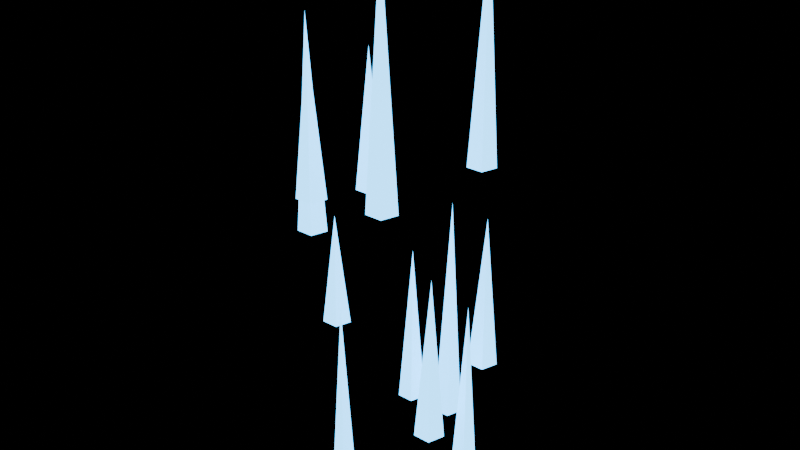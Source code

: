 # Source: focus-flame.blend  (saved by Blender 5.2.44; exported with 4.5.12 LTS)
import bpy
from mathutils import Matrix  # noqa: F401  (used for matrix-valued properties, if any)

bpy.ops.wm.read_factory_settings(use_empty=True)
scene = bpy.context.scene
scene.name = 'Scene'

# ---- materials (node trees are filled in below, after node groups)
mat_focusflame = bpy.data.materials.new('FocusFlame')

# ---- material node trees
mat_focusflame.use_nodes = True; mat_focusflame.node_tree.nodes.clear()
_N = mat_focusflame.node_tree.nodes; _L = mat_focusflame.node_tree.links
n0 = _N.new('ShaderNodeBsdfPrincipled'); n0.name = 'Principled BSDF'; n0.location = (-200, 100)
n0.inputs[0].default_value = (0.1, 0.6, 1.0, 1.0)
n0.inputs[10].default_value = 0.005
n0.inputs[27].default_value = (0.08, 0.5, 1.0, 1.0)
n0.inputs[28].default_value = 5.0
n1 = _N.new('ShaderNodeOutputMaterial'); n1.name = 'Material Output'; n1.location = (200, 100)
_L.new(n0.outputs[0], n1.inputs[0])
n1.is_active_output = True

# ---- meshes
me_cone = bpy.data.meshes.new('Cone')
me_cone.from_pydata([(0.0, 0.018, -0.1275), (0.01712, 0.005562, -0.1275), (0.01058, -0.01456, -0.1275), (-0.01058, -0.01456, -0.1275), (-0.01712, 0.005562, -0.1275), (0.0, 0.0, 0.1275)], [], [(0, 5, 1), (1, 5, 2), (2, 5, 3), (0, 1, 2, 3, 4), (3, 5, 4), (4, 5, 0)])
_uv = me_cone.uv_layers.new(name='UVMap')
_uv.uv.foreach_set('vector', [0.25, 0.49, 0.25, 0.25, 0.4783, 0.3242, 0.4783, 0.3242, 0.25, 0.25, 0.3911, 0.05584, 0.3911, 0.05584, 0.25, 0.25, 0.1089, 0.05584, 0.75, 0.49, 0.9783, 0.3242, 0.8911, 0.05584, 0.6089, 0.05584, 0.5217, 0.3242, 0.1089, 0.05584, 0.25, 0.25, 0.02175, 0.3242, 0.02175, 0.3242, 0.25, 0.25, 0.25, 0.49])
me_cone.materials.append(mat_focusflame)
me_cone.update()
me_cone_001 = bpy.data.meshes.new('Cone.001')
me_cone_001.from_pydata([(0.0, 0.018, -0.09475), (0.01712, 0.005562, -0.09475), (0.01058, -0.01456, -0.09475), (-0.01058, -0.01456, -0.09475), (-0.01712, 0.005562, -0.09475), (0.0, 0.0, 0.09475)], [], [(0, 5, 1), (1, 5, 2), (2, 5, 3), (0, 1, 2, 3, 4), (3, 5, 4), (4, 5, 0)])
_uv = me_cone_001.uv_layers.new(name='UVMap')
_uv.uv.foreach_set('vector', [0.25, 0.49, 0.25, 0.25, 0.4783, 0.3242, 0.4783, 0.3242, 0.25, 0.25, 0.3911, 0.05584, 0.3911, 0.05584, 0.25, 0.25, 0.1089, 0.05584, 0.75, 0.49, 0.9783, 0.3242, 0.8911, 0.05584, 0.6089, 0.05584, 0.5217, 0.3242, 0.1089, 0.05584, 0.25, 0.25, 0.02175, 0.3242, 0.02175, 0.3242, 0.25, 0.25, 0.25, 0.49])
me_cone_001.materials.append(mat_focusflame)
me_cone_001.update()
me_cone_002 = bpy.data.meshes.new('Cone.002')
me_cone_002.from_pydata([(0.0, 0.018, -0.1363), (0.01712, 0.005562, -0.1363), (0.01058, -0.01456, -0.1363), (-0.01058, -0.01456, -0.1363), (-0.01712, 0.005562, -0.1363), (0.0, 0.0, 0.1363)], [], [(0, 5, 1), (1, 5, 2), (2, 5, 3), (0, 1, 2, 3, 4), (3, 5, 4), (4, 5, 0)])
_uv = me_cone_002.uv_layers.new(name='UVMap')
_uv.uv.foreach_set('vector', [0.25, 0.49, 0.25, 0.25, 0.4783, 0.3242, 0.4783, 0.3242, 0.25, 0.25, 0.3911, 0.05584, 0.3911, 0.05584, 0.25, 0.25, 0.1089, 0.05584, 0.75, 0.49, 0.9783, 0.3242, 0.8911, 0.05584, 0.6089, 0.05584, 0.5217, 0.3242, 0.1089, 0.05584, 0.25, 0.25, 0.02175, 0.3242, 0.02175, 0.3242, 0.25, 0.25, 0.25, 0.49])
me_cone_002.materials.append(mat_focusflame)
me_cone_002.update()
me_cone_003 = bpy.data.meshes.new('Cone.003')
me_cone_003.from_pydata([(0.0, 0.018, -0.1503), (0.01712, 0.005562, -0.1503), (0.01058, -0.01456, -0.1503), (-0.01058, -0.01456, -0.1503), (-0.01712, 0.005562, -0.1503), (0.0, 0.0, 0.1503)], [], [(0, 5, 1), (1, 5, 2), (2, 5, 3), (0, 1, 2, 3, 4), (3, 5, 4), (4, 5, 0)])
_uv = me_cone_003.uv_layers.new(name='UVMap')
_uv.uv.foreach_set('vector', [0.25, 0.49, 0.25, 0.25, 0.4783, 0.3242, 0.4783, 0.3242, 0.25, 0.25, 0.3911, 0.05584, 0.3911, 0.05584, 0.25, 0.25, 0.1089, 0.05584, 0.75, 0.49, 0.9783, 0.3242, 0.8911, 0.05584, 0.6089, 0.05584, 0.5217, 0.3242, 0.1089, 0.05584, 0.25, 0.25, 0.02175, 0.3242, 0.02175, 0.3242, 0.25, 0.25, 0.25, 0.49])
me_cone_003.materials.append(mat_focusflame)
me_cone_003.update()
me_cone_004 = bpy.data.meshes.new('Cone.004')
me_cone_004.from_pydata([(0.0, 0.018, -0.108), (0.01712, 0.005562, -0.108), (0.01058, -0.01456, -0.108), (-0.01058, -0.01456, -0.108), (-0.01712, 0.005562, -0.108), (0.0, 0.0, 0.108)], [], [(0, 5, 1), (1, 5, 2), (2, 5, 3), (0, 1, 2, 3, 4), (3, 5, 4), (4, 5, 0)])
_uv = me_cone_004.uv_layers.new(name='UVMap')
_uv.uv.foreach_set('vector', [0.25, 0.49, 0.25, 0.25, 0.4783, 0.3242, 0.4783, 0.3242, 0.25, 0.25, 0.3911, 0.05584, 0.3911, 0.05584, 0.25, 0.25, 0.1089, 0.05584, 0.75, 0.49, 0.9783, 0.3242, 0.8911, 0.05584, 0.6089, 0.05584, 0.5217, 0.3242, 0.1089, 0.05584, 0.25, 0.25, 0.02175, 0.3242, 0.02175, 0.3242, 0.25, 0.25, 0.25, 0.49])
me_cone_004.materials.append(mat_focusflame)
me_cone_004.update()
me_cone_005 = bpy.data.meshes.new('Cone.005')
me_cone_005.from_pydata([(0.0, 0.018, -0.08968), (0.01712, 0.005562, -0.08968), (0.01058, -0.01456, -0.08968), (-0.01058, -0.01456, -0.08968), (-0.01712, 0.005562, -0.08968), (0.0, 0.0, 0.08968)], [], [(0, 5, 1), (1, 5, 2), (2, 5, 3), (0, 1, 2, 3, 4), (3, 5, 4), (4, 5, 0)])
_uv = me_cone_005.uv_layers.new(name='UVMap')
_uv.uv.foreach_set('vector', [0.25, 0.49, 0.25, 0.25, 0.4783, 0.3242, 0.4783, 0.3242, 0.25, 0.25, 0.3911, 0.05584, 0.3911, 0.05584, 0.25, 0.25, 0.1089, 0.05584, 0.75, 0.49, 0.9783, 0.3242, 0.8911, 0.05584, 0.6089, 0.05584, 0.5217, 0.3242, 0.1089, 0.05584, 0.25, 0.25, 0.02175, 0.3242, 0.02175, 0.3242, 0.25, 0.25, 0.25, 0.49])
me_cone_005.materials.append(mat_focusflame)
me_cone_005.update()
me_cone_006 = bpy.data.meshes.new('Cone.006')
me_cone_006.from_pydata([(0.0, 0.018, -0.07239), (0.01712, 0.005562, -0.07239), (0.01058, -0.01456, -0.07239), (-0.01058, -0.01456, -0.07239), (-0.01712, 0.005562, -0.07239), (0.0, 0.0, 0.07239)], [], [(0, 5, 1), (1, 5, 2), (2, 5, 3), (0, 1, 2, 3, 4), (3, 5, 4), (4, 5, 0)])
_uv = me_cone_006.uv_layers.new(name='UVMap')
_uv.uv.foreach_set('vector', [0.25, 0.49, 0.25, 0.25, 0.4783, 0.3242, 0.4783, 0.3242, 0.25, 0.25, 0.3911, 0.05584, 0.3911, 0.05584, 0.25, 0.25, 0.1089, 0.05584, 0.75, 0.49, 0.9783, 0.3242, 0.8911, 0.05584, 0.6089, 0.05584, 0.5217, 0.3242, 0.1089, 0.05584, 0.25, 0.25, 0.02175, 0.3242, 0.02175, 0.3242, 0.25, 0.25, 0.25, 0.49])
me_cone_006.materials.append(mat_focusflame)
me_cone_006.update()
me_cone_007 = bpy.data.meshes.new('Cone.007')
me_cone_007.from_pydata([(0.0, 0.018, -0.1285), (0.01712, 0.005562, -0.1285), (0.01058, -0.01456, -0.1285), (-0.01058, -0.01456, -0.1285), (-0.01712, 0.005562, -0.1285), (0.0, 0.0, 0.1285)], [], [(0, 5, 1), (1, 5, 2), (2, 5, 3), (0, 1, 2, 3, 4), (3, 5, 4), (4, 5, 0)])
_uv = me_cone_007.uv_layers.new(name='UVMap')
_uv.uv.foreach_set('vector', [0.25, 0.49, 0.25, 0.25, 0.4783, 0.3242, 0.4783, 0.3242, 0.25, 0.25, 0.3911, 0.05584, 0.3911, 0.05584, 0.25, 0.25, 0.1089, 0.05584, 0.75, 0.49, 0.9783, 0.3242, 0.8911, 0.05584, 0.6089, 0.05584, 0.5217, 0.3242, 0.1089, 0.05584, 0.25, 0.25, 0.02175, 0.3242, 0.02175, 0.3242, 0.25, 0.25, 0.25, 0.49])
me_cone_007.materials.append(mat_focusflame)
me_cone_007.update()
me_cone_008 = bpy.data.meshes.new('Cone.008')
me_cone_008.from_pydata([(0.0, 0.018, -0.08984), (0.01712, 0.005562, -0.08984), (0.01058, -0.01456, -0.08984), (-0.01058, -0.01456, -0.08984), (-0.01712, 0.005562, -0.08984), (0.0, 0.0, 0.08984)], [], [(0, 5, 1), (1, 5, 2), (2, 5, 3), (0, 1, 2, 3, 4), (3, 5, 4), (4, 5, 0)])
_uv = me_cone_008.uv_layers.new(name='UVMap')
_uv.uv.foreach_set('vector', [0.25, 0.49, 0.25, 0.25, 0.4783, 0.3242, 0.4783, 0.3242, 0.25, 0.25, 0.3911, 0.05584, 0.3911, 0.05584, 0.25, 0.25, 0.1089, 0.05584, 0.75, 0.49, 0.9783, 0.3242, 0.8911, 0.05584, 0.6089, 0.05584, 0.5217, 0.3242, 0.1089, 0.05584, 0.25, 0.25, 0.02175, 0.3242, 0.02175, 0.3242, 0.25, 0.25, 0.25, 0.49])
me_cone_008.materials.append(mat_focusflame)
me_cone_008.update()
me_cone_009 = bpy.data.meshes.new('Cone.009')
me_cone_009.from_pydata([(0.0, 0.018, -0.1428), (0.01712, 0.005562, -0.1428), (0.01058, -0.01456, -0.1428), (-0.01058, -0.01456, -0.1428), (-0.01712, 0.005562, -0.1428), (0.0, 0.0, 0.1428)], [], [(0, 5, 1), (1, 5, 2), (2, 5, 3), (0, 1, 2, 3, 4), (3, 5, 4), (4, 5, 0)])
_uv = me_cone_009.uv_layers.new(name='UVMap')
_uv.uv.foreach_set('vector', [0.25, 0.49, 0.25, 0.25, 0.4783, 0.3242, 0.4783, 0.3242, 0.25, 0.25, 0.3911, 0.05584, 0.3911, 0.05584, 0.25, 0.25, 0.1089, 0.05584, 0.75, 0.49, 0.9783, 0.3242, 0.8911, 0.05584, 0.6089, 0.05584, 0.5217, 0.3242, 0.1089, 0.05584, 0.25, 0.25, 0.02175, 0.3242, 0.02175, 0.3242, 0.25, 0.25, 0.25, 0.49])
me_cone_009.materials.append(mat_focusflame)
me_cone_009.update()
me_cone_010 = bpy.data.meshes.new('Cone.010')
me_cone_010.from_pydata([(0.0, 0.018, -0.1425), (0.01712, 0.005562, -0.1425), (0.01058, -0.01456, -0.1425), (-0.01058, -0.01456, -0.1425), (-0.01712, 0.005562, -0.1425), (0.0, 0.0, 0.1425)], [], [(0, 5, 1), (1, 5, 2), (2, 5, 3), (0, 1, 2, 3, 4), (3, 5, 4), (4, 5, 0)])
_uv = me_cone_010.uv_layers.new(name='UVMap')
_uv.uv.foreach_set('vector', [0.25, 0.49, 0.25, 0.25, 0.4783, 0.3242, 0.4783, 0.3242, 0.25, 0.25, 0.3911, 0.05584, 0.3911, 0.05584, 0.25, 0.25, 0.1089, 0.05584, 0.75, 0.49, 0.9783, 0.3242, 0.8911, 0.05584, 0.6089, 0.05584, 0.5217, 0.3242, 0.1089, 0.05584, 0.25, 0.25, 0.02175, 0.3242, 0.02175, 0.3242, 0.25, 0.25, 0.25, 0.49])
me_cone_010.materials.append(mat_focusflame)
me_cone_010.update()
me_cone_011 = bpy.data.meshes.new('Cone.011')
me_cone_011.from_pydata([(0.0, 0.018, -0.1006), (0.01712, 0.005562, -0.1006), (0.01058, -0.01456, -0.1006), (-0.01058, -0.01456, -0.1006), (-0.01712, 0.005562, -0.1006), (0.0, 0.0, 0.1006)], [], [(0, 5, 1), (1, 5, 2), (2, 5, 3), (0, 1, 2, 3, 4), (3, 5, 4), (4, 5, 0)])
_uv = me_cone_011.uv_layers.new(name='UVMap')
_uv.uv.foreach_set('vector', [0.25, 0.49, 0.25, 0.25, 0.4783, 0.3242, 0.4783, 0.3242, 0.25, 0.25, 0.3911, 0.05584, 0.3911, 0.05584, 0.25, 0.25, 0.1089, 0.05584, 0.75, 0.49, 0.9783, 0.3242, 0.8911, 0.05584, 0.6089, 0.05584, 0.5217, 0.3242, 0.1089, 0.05584, 0.25, 0.25, 0.02175, 0.3242, 0.02175, 0.3242, 0.25, 0.25, 0.25, 0.49])
me_cone_011.materials.append(mat_focusflame)
me_cone_011.update()

# ---- objects
ob_cone = bpy.data.objects.new('Cone', me_cone)
ob_cone_001 = bpy.data.objects.new('Cone.001', me_cone_001)
ob_cone_002 = bpy.data.objects.new('Cone.002', me_cone_002)
ob_cone_003 = bpy.data.objects.new('Cone.003', me_cone_003)
ob_cone_004 = bpy.data.objects.new('Cone.004', me_cone_004)
ob_cone_005 = bpy.data.objects.new('Cone.005', me_cone_005)
ob_cone_006 = bpy.data.objects.new('Cone.006', me_cone_006)
ob_cone_007 = bpy.data.objects.new('Cone.007', me_cone_007)
ob_cone_008 = bpy.data.objects.new('Cone.008', me_cone_008)
ob_cone_009 = bpy.data.objects.new('Cone.009', me_cone_009)
ob_cone_010 = bpy.data.objects.new('Cone.010', me_cone_010)
ob_cone_011 = bpy.data.objects.new('Cone.011', me_cone_011)

# ---- transforms, parenting, visibility, modifiers, constraints
ob_cone.location = (0.1, 0.0, -0.285)
ob_cone_001.location = (0.0866, 0.05, -0.1661)
ob_cone_002.location = (0.05, 0.0866, 0.106)
ob_cone_003.location = (6.123e-18, 0.1, -0.2478)
ob_cone_004.location = (-0.05, 0.0866, -0.2821)
ob_cone_005.location = (-0.0866, 0.05, 0.003213)
ob_cone_006.location = (-0.1, 1.225e-17, -0.1807)
ob_cone_007.location = (-0.0866, -0.05, 0.02696)
ob_cone_008.location = (-0.05, -0.0866, 0.05356)
ob_cone_009.location = (-1.837e-17, -0.1, -0.2961)
ob_cone_010.location = (0.05, -0.0866, 0.1189)
ob_cone_011.location = (0.0866, -0.05, -0.2067)

# ---- collection membership
scene.collection.objects.link(ob_cone)
scene.collection.objects.link(ob_cone_001)
scene.collection.objects.link(ob_cone_002)
scene.collection.objects.link(ob_cone_003)
scene.collection.objects.link(ob_cone_004)
scene.collection.objects.link(ob_cone_005)
scene.collection.objects.link(ob_cone_006)
scene.collection.objects.link(ob_cone_007)
scene.collection.objects.link(ob_cone_008)
scene.collection.objects.link(ob_cone_009)
scene.collection.objects.link(ob_cone_010)
scene.collection.objects.link(ob_cone_011)

# ---- scene / render settings (as saved in the file)
scene.frame_start = 1; scene.frame_end = 250; scene.frame_set(1)
scene.render.engine = 'BLENDER_EEVEE_NEXT'
scene.render.bake_bias = 0.0
scene.render.bake_samples = 0
scene.render.compositor_device = 'GPU'
scene.eevee.use_volume_custom_range = False
scene.eevee.fast_gi_thickness_near = 0.1
scene.eevee.fast_gi_thickness_far = 0.0
scene.eevee.ray_tracing_options.screen_trace_thickness = 0.1
bpy.context.view_layer.update()

# ---- added for rendering (the .blend has no active camera): camera
cam_auto = bpy.data.cameras.new('AutoCamera')
cam_auto.lens = 50.0
cam_auto.sensor_width = 36.0
cam_auto.clip_end = 1000.0
ob_auto_camera = bpy.data.objects.new('AutoCamera', cam_auto)
scene.collection.objects.link(ob_auto_camera)
ob_auto_camera.location = (0.716349, -0.8579, 0.484308)
ob_auto_camera.rotation_euler = (1.09748, -7.21219e-08, 0.694738)
scene.camera = ob_auto_camera
bpy.context.view_layer.update()
